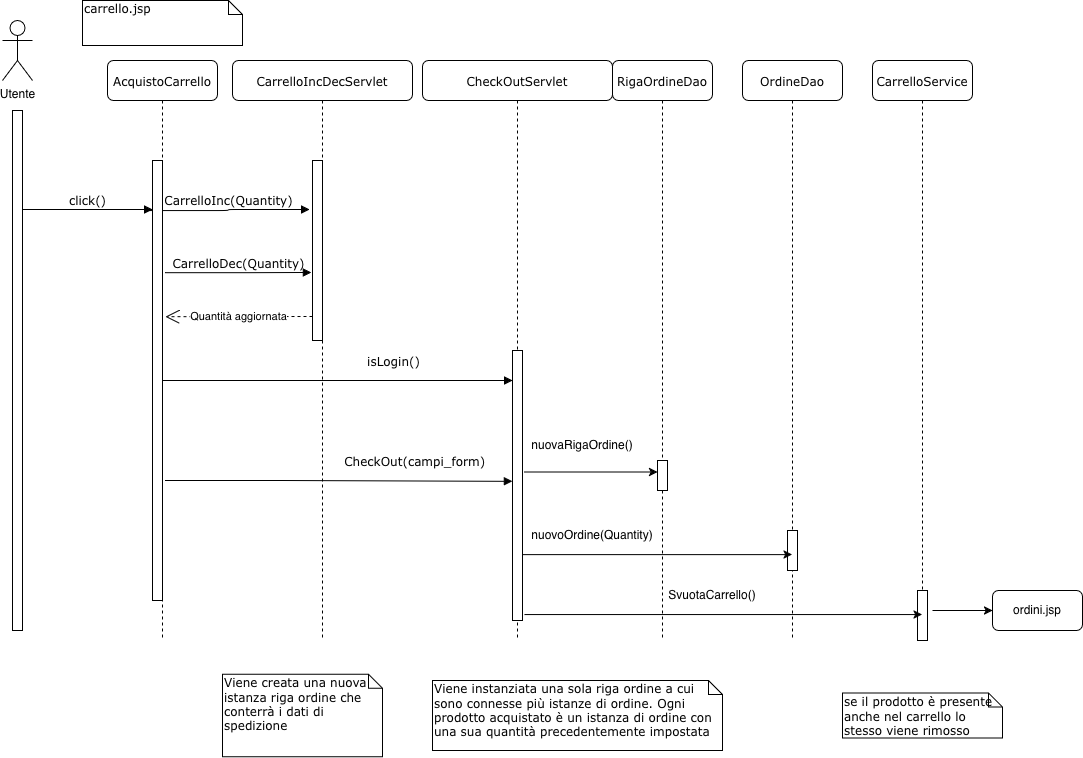

The diagram above was exported from draw.io. Its source (the exported page's mxGraphModel, read from the mxfile embedded in the PNG):
<mxGraphModel dx="2798" dy="953" grid="1" gridSize="10" guides="1" tooltips="1" connect="1" arrows="1" fold="1" page="1" pageScale="1" pageWidth="1100" pageHeight="850" background="none" math="0" shadow="0">
  <root>
    <mxCell id="0" />
    <mxCell id="1" parent="0" />
    <mxCell id="7baba1c4bc27f4b0-2" parent="1" style="shape=umlLifeline;perimeter=lifelinePerimeter;whiteSpace=wrap;html=1;container=1;collapsible=0;recursiveResize=0;outlineConnect=0;rounded=1;shadow=0;comic=0;labelBackgroundColor=none;strokeWidth=1;fontFamily=Verdana;fontSize=12;align=center;" value="CarrelloIncDecServlet" vertex="1">
      <mxGeometry height="580" width="180" x="220" y="80" as="geometry" />
    </mxCell>
    <mxCell id="7baba1c4bc27f4b0-10" parent="7baba1c4bc27f4b0-2" style="html=1;points=[];perimeter=orthogonalPerimeter;rounded=0;shadow=0;comic=0;labelBackgroundColor=none;strokeWidth=1;fontFamily=Verdana;fontSize=12;align=center;" value="" vertex="1">
      <mxGeometry height="180" width="10" x="80" y="100" as="geometry" />
    </mxCell>
    <mxCell id="py3HmR-Cq1MNERZeqEu9-7" edge="1" parent="7baba1c4bc27f4b0-2" style="html=1;verticalAlign=bottom;endArrow=block;entryX=-0.3;entryY=0.272;labelBackgroundColor=none;fontFamily=Verdana;fontSize=12;edgeStyle=elbowEdgeStyle;elbow=horizontal;entryDx=0;entryDy=0;entryPerimeter=0;" target="7baba1c4bc27f4b0-10" value="CarrelloInc(Quantity)">
      <mxGeometry relative="1" as="geometry">
        <mxPoint as="offset" />
        <mxPoint x="-85" y="150" as="sourcePoint" />
        <mxPoint x="45" y="150" as="targetPoint" />
      </mxGeometry>
    </mxCell>
    <mxCell id="7baba1c4bc27f4b0-3" parent="1" style="shape=umlLifeline;perimeter=lifelinePerimeter;whiteSpace=wrap;html=1;container=1;collapsible=0;recursiveResize=0;outlineConnect=0;rounded=1;shadow=0;comic=0;labelBackgroundColor=none;strokeWidth=1;fontFamily=Verdana;fontSize=12;align=center;" value="CheckOutServlet" vertex="1">
      <mxGeometry height="580" width="190" x="410" y="80" as="geometry" />
    </mxCell>
    <mxCell id="7baba1c4bc27f4b0-13" parent="7baba1c4bc27f4b0-3" style="html=1;points=[];perimeter=orthogonalPerimeter;rounded=0;shadow=0;comic=0;labelBackgroundColor=none;strokeWidth=1;fontFamily=Verdana;fontSize=12;align=center;" value="" vertex="1">
      <mxGeometry height="270" width="10" x="90" y="290" as="geometry" />
    </mxCell>
    <mxCell id="py3HmR-Cq1MNERZeqEu9-70" parent="7baba1c4bc27f4b0-3" style="text;html=1;whiteSpace=wrap;strokeColor=none;fillColor=none;align=center;verticalAlign=middle;rounded=0;" value="nuovoOrdine(Quantity)" vertex="1">
      <mxGeometry height="30" width="60" x="140" y="460" as="geometry" />
    </mxCell>
    <mxCell id="py3HmR-Cq1MNERZeqEu9-68" parent="7baba1c4bc27f4b0-3" style="text;html=1;whiteSpace=wrap;strokeColor=none;fillColor=none;align=center;verticalAlign=middle;rounded=0;" value="nuovaRigaOrdine()" vertex="1">
      <mxGeometry height="30" width="60" x="130" y="370" as="geometry" />
    </mxCell>
    <mxCell id="7baba1c4bc27f4b0-8" parent="1" style="shape=umlLifeline;perimeter=lifelinePerimeter;whiteSpace=wrap;html=1;container=1;collapsible=0;recursiveResize=0;outlineConnect=0;rounded=1;shadow=0;comic=0;labelBackgroundColor=none;strokeWidth=1;fontFamily=Verdana;fontSize=12;align=center;" value="AcquistoCarrello" vertex="1">
      <mxGeometry height="580" width="110" x="95" y="80" as="geometry" />
    </mxCell>
    <mxCell id="7baba1c4bc27f4b0-9" parent="7baba1c4bc27f4b0-8" style="html=1;points=[];perimeter=orthogonalPerimeter;rounded=0;shadow=0;comic=0;labelBackgroundColor=none;strokeWidth=1;fontFamily=Verdana;fontSize=12;align=center;" value="" vertex="1">
      <mxGeometry height="440" width="10" x="45" y="100" as="geometry" />
    </mxCell>
    <mxCell id="py3HmR-Cq1MNERZeqEu9-1" parent="1" style="shape=umlActor;verticalLabelPosition=bottom;verticalAlign=top;html=1;outlineConnect=0;" value="Utente" vertex="1">
      <mxGeometry height="60" width="30" x="-10" y="40" as="geometry" />
    </mxCell>
    <mxCell id="py3HmR-Cq1MNERZeqEu9-4" parent="1" style="html=1;points=[];perimeter=orthogonalPerimeter;rounded=0;shadow=0;comic=0;labelBackgroundColor=none;strokeWidth=1;fontFamily=Verdana;fontSize=12;align=center;" value="" vertex="1">
      <mxGeometry height="520" width="10" y="130" as="geometry" />
    </mxCell>
    <mxCell id="py3HmR-Cq1MNERZeqEu9-5" edge="1" parent="1" style="html=1;verticalAlign=bottom;endArrow=block;entryX=0;entryY=0;labelBackgroundColor=none;fontFamily=Verdana;fontSize=12;edgeStyle=elbowEdgeStyle;elbow=vertical;" value="click()">
      <mxGeometry relative="1" as="geometry">
        <mxPoint x="10" y="229" as="sourcePoint" />
        <mxPoint x="140" y="229" as="targetPoint" />
      </mxGeometry>
    </mxCell>
    <mxCell id="py3HmR-Cq1MNERZeqEu9-8" parent="1" style="shape=note;whiteSpace=wrap;html=1;size=14;verticalAlign=top;align=left;spacingTop=-6;rounded=0;shadow=0;comic=0;labelBackgroundColor=none;strokeWidth=1;fontFamily=Verdana;fontSize=12" value="carrello.jsp" vertex="1">
      <mxGeometry height="45" width="160" x="70" y="20" as="geometry" />
    </mxCell>
    <mxCell id="py3HmR-Cq1MNERZeqEu9-37" parent="1" style="shape=umlLifeline;perimeter=lifelinePerimeter;whiteSpace=wrap;html=1;container=1;collapsible=0;recursiveResize=0;outlineConnect=0;rounded=1;shadow=0;comic=0;labelBackgroundColor=none;strokeWidth=1;fontFamily=Verdana;fontSize=12;align=center;" value="CarrelloService" vertex="1">
      <mxGeometry height="580" width="100" x="860" y="80" as="geometry" />
    </mxCell>
    <mxCell id="py3HmR-Cq1MNERZeqEu9-38" parent="py3HmR-Cq1MNERZeqEu9-37" style="html=1;points=[];perimeter=orthogonalPerimeter;rounded=0;shadow=0;comic=0;labelBackgroundColor=none;strokeWidth=1;fontFamily=Verdana;fontSize=12;align=center;" value="" vertex="1">
      <mxGeometry height="50" width="10" x="45" y="530" as="geometry" />
    </mxCell>
    <mxCell id="py3HmR-Cq1MNERZeqEu9-40" parent="1" style="shape=note;whiteSpace=wrap;html=1;size=14;verticalAlign=top;align=left;spacingTop=-6;rounded=0;shadow=0;comic=0;labelBackgroundColor=none;strokeWidth=1;fontFamily=Verdana;fontSize=12" value="se il prodotto è presente anche nel carrello lo stesso viene rimosso" vertex="1">
      <mxGeometry height="45" width="160" x="830" y="712.5" as="geometry" />
    </mxCell>
    <mxCell id="py3HmR-Cq1MNERZeqEu9-41" parent="1" style="shape=umlLifeline;perimeter=lifelinePerimeter;whiteSpace=wrap;html=1;container=1;collapsible=0;recursiveResize=0;outlineConnect=0;rounded=1;shadow=0;comic=0;labelBackgroundColor=none;strokeWidth=1;fontFamily=Verdana;fontSize=12;align=center;" value="RigaOrdineDao" vertex="1">
      <mxGeometry height="580" width="100" x="600" y="80" as="geometry" />
    </mxCell>
    <mxCell id="py3HmR-Cq1MNERZeqEu9-42" parent="py3HmR-Cq1MNERZeqEu9-41" style="html=1;points=[];perimeter=orthogonalPerimeter;rounded=0;shadow=0;comic=0;labelBackgroundColor=none;strokeWidth=1;fontFamily=Verdana;fontSize=12;align=center;" value="" vertex="1">
      <mxGeometry height="30" width="10" x="45" y="400" as="geometry" />
    </mxCell>
    <mxCell id="py3HmR-Cq1MNERZeqEu9-45" parent="1" style="shape=note;whiteSpace=wrap;html=1;size=14;verticalAlign=top;align=left;spacingTop=-6;rounded=0;shadow=0;comic=0;labelBackgroundColor=none;strokeWidth=1;fontFamily=Verdana;fontSize=12" value="Viene creata una nuova istanza riga ordine che conterrà i dati di spedizione" vertex="1">
      <mxGeometry height="82.5" width="160" x="210" y="693.75" as="geometry" />
    </mxCell>
    <mxCell id="py3HmR-Cq1MNERZeqEu9-46" parent="1" style="shape=umlLifeline;perimeter=lifelinePerimeter;whiteSpace=wrap;html=1;container=1;collapsible=0;recursiveResize=0;outlineConnect=0;rounded=1;shadow=0;comic=0;labelBackgroundColor=none;strokeWidth=1;fontFamily=Verdana;fontSize=12;align=center;" value="OrdineDao" vertex="1">
      <mxGeometry height="580" width="100" x="730" y="80" as="geometry" />
    </mxCell>
    <mxCell id="py3HmR-Cq1MNERZeqEu9-47" parent="py3HmR-Cq1MNERZeqEu9-46" style="html=1;points=[];perimeter=orthogonalPerimeter;rounded=0;shadow=0;comic=0;labelBackgroundColor=none;strokeWidth=1;fontFamily=Verdana;fontSize=12;align=center;" value="" vertex="1">
      <mxGeometry height="40" width="10" x="45" y="470" as="geometry" />
    </mxCell>
    <mxCell id="py3HmR-Cq1MNERZeqEu9-64" edge="1" parent="1" style="endArrow=open;endSize=12;dashed=1;html=1;rounded=0;entryX=1.3;entryY=0.355;entryDx=0;entryDy=0;entryPerimeter=0;" target="7baba1c4bc27f4b0-9" value="Quantità aggiornata">
      <mxGeometry relative="1" width="160" as="geometry">
        <mxPoint x="300" y="336" as="sourcePoint" />
        <mxPoint x="630" y="400" as="targetPoint" />
      </mxGeometry>
    </mxCell>
    <mxCell id="py3HmR-Cq1MNERZeqEu9-34" edge="1" parent="1" source="7baba1c4bc27f4b0-9" style="html=1;verticalAlign=bottom;endArrow=block;entryX=-0.1;entryY=0.622;labelBackgroundColor=none;fontFamily=Verdana;fontSize=12;edgeStyle=elbowEdgeStyle;elbow=horizontal;entryDx=0;entryDy=0;entryPerimeter=0;exitX=1.3;exitY=0.255;exitDx=0;exitDy=0;exitPerimeter=0;" target="7baba1c4bc27f4b0-10" value="CarrelloDec(Quantity)">
      <mxGeometry relative="1" x="-0.0007" as="geometry">
        <mxPoint as="offset" />
        <mxPoint x="135" y="290" as="sourcePoint" />
        <mxPoint x="265" y="290" as="targetPoint" />
      </mxGeometry>
    </mxCell>
    <mxCell id="py3HmR-Cq1MNERZeqEu9-69" edge="1" parent="1" source="7baba1c4bc27f4b0-13" style="endArrow=classic;html=1;rounded=0;exitX=1;exitY=0.756;exitDx=0;exitDy=0;exitPerimeter=0;" target="py3HmR-Cq1MNERZeqEu9-46" value="">
      <mxGeometry height="50" relative="1" width="50" as="geometry">
        <mxPoint x="530" y="430" as="sourcePoint" />
        <mxPoint x="580" y="380" as="targetPoint" />
      </mxGeometry>
    </mxCell>
    <mxCell id="py3HmR-Cq1MNERZeqEu9-71" parent="1" style="shape=note;whiteSpace=wrap;html=1;size=14;verticalAlign=top;align=left;spacingTop=-6;rounded=0;shadow=0;comic=0;labelBackgroundColor=none;strokeWidth=1;fontFamily=Verdana;fontSize=12" value="Viene instanziata una sola riga ordine a cui sono connesse più istanze di ordine. Ogni prodotto acquistato è un istanza di ordine con una sua quantità precedentemente impostata" vertex="1">
      <mxGeometry height="70" width="290" x="420" y="700" as="geometry" />
    </mxCell>
    <mxCell id="py3HmR-Cq1MNERZeqEu9-73" edge="1" parent="1" source="7baba1c4bc27f4b0-13" style="endArrow=classic;html=1;rounded=0;exitX=1.2;exitY=0.45;exitDx=0;exitDy=0;exitPerimeter=0;" target="py3HmR-Cq1MNERZeqEu9-42" value="">
      <mxGeometry height="50" relative="1" width="50" as="geometry">
        <mxPoint x="497" y="487" as="sourcePoint" />
        <mxPoint x="650" y="487" as="targetPoint" />
      </mxGeometry>
    </mxCell>
    <mxCell id="py3HmR-Cq1MNERZeqEu9-76" edge="1" parent="1" source="7baba1c4bc27f4b0-13" style="endArrow=classic;html=1;rounded=0;exitX=1.2;exitY=0.978;exitDx=0;exitDy=0;exitPerimeter=0;" target="py3HmR-Cq1MNERZeqEu9-37" value="">
      <mxGeometry height="50" relative="1" width="50" as="geometry">
        <mxPoint x="600" y="570" as="sourcePoint" />
        <mxPoint x="870" y="570" as="targetPoint" />
      </mxGeometry>
    </mxCell>
    <mxCell id="py3HmR-Cq1MNERZeqEu9-77" parent="1" style="text;html=1;whiteSpace=wrap;strokeColor=none;fillColor=none;align=center;verticalAlign=middle;rounded=0;" value="SvuotaCarrello()" vertex="1">
      <mxGeometry height="30" width="60" x="670" y="600" as="geometry" />
    </mxCell>
    <mxCell id="py3HmR-Cq1MNERZeqEu9-78" edge="1" parent="1" style="endArrow=classic;html=1;rounded=0;" value="">
      <mxGeometry height="50" relative="1" width="50" as="geometry">
        <mxPoint x="920" y="630" as="sourcePoint" />
        <mxPoint x="980" y="630" as="targetPoint" />
      </mxGeometry>
    </mxCell>
    <mxCell id="py3HmR-Cq1MNERZeqEu9-81" parent="1" style="rounded=1;whiteSpace=wrap;html=1;" value="ordini.jsp" vertex="1">
      <mxGeometry height="40" width="90" x="980" y="610" as="geometry" />
    </mxCell>
    <mxCell id="py3HmR-Cq1MNERZeqEu9-86" edge="1" parent="1" source="7baba1c4bc27f4b0-8" style="html=1;verticalAlign=bottom;endArrow=block;entryX=0;entryY=0.111;labelBackgroundColor=none;fontFamily=Verdana;fontSize=12;edgeStyle=elbowEdgeStyle;elbow=vertical;entryDx=0;entryDy=0;entryPerimeter=0;" target="7baba1c4bc27f4b0-13" value="isLogin()">
      <mxGeometry relative="1" x="0.3152" y="10" as="geometry">
        <mxPoint as="offset" />
        <mxPoint x="210" y="470" as="sourcePoint" />
        <mxPoint x="340" y="470" as="targetPoint" />
      </mxGeometry>
    </mxCell>
    <mxCell id="py3HmR-Cq1MNERZeqEu9-66" edge="1" parent="1" style="html=1;verticalAlign=bottom;endArrow=block;entryX=0;entryY=0.3;labelBackgroundColor=none;fontFamily=Verdana;fontSize=12;edgeStyle=elbowEdgeStyle;elbow=horizontal;entryDx=0;entryDy=0;entryPerimeter=0;exitX=1.3;exitY=0.614;exitDx=0;exitDy=0;exitPerimeter=0;" value="&amp;nbsp; &amp;nbsp; &amp;nbsp; &amp;nbsp; &amp;nbsp; &amp;nbsp; &amp;nbsp; &amp;nbsp; &amp;nbsp; &amp;nbsp; CheckOut(campi_form)">
      <mxGeometry relative="1" x="0.195" y="11" as="geometry">
        <mxPoint as="offset" />
        <Array as="points">
          <mxPoint x="260" y="521.84" />
        </Array>
        <mxPoint x="153" y="499.9999999999999" as="sourcePoint" />
        <mxPoint x="500" y="500.84000000000003" as="targetPoint" />
      </mxGeometry>
    </mxCell>
  </root>
</mxGraphModel>